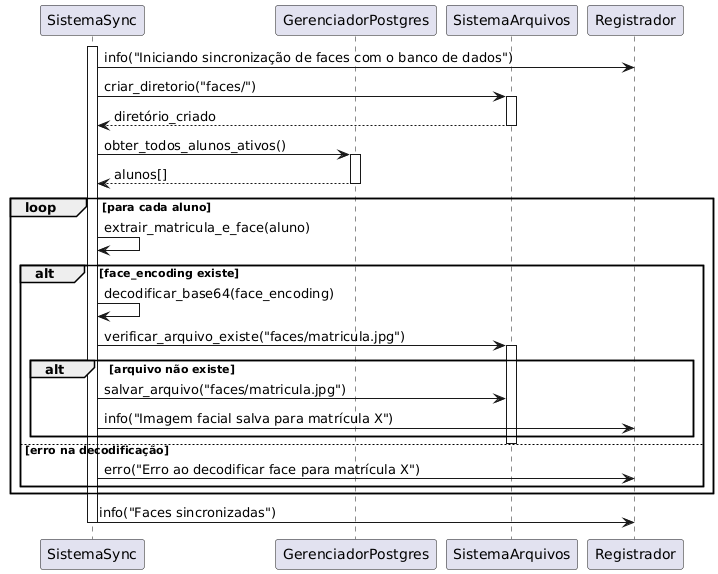

The diagram above was rendered by PlantUML. Its source (embedded in the PNG):
@startuml
participant "SistemaSync" as SS
participant "GerenciadorPostgres" as PG
participant "SistemaArquivos" as FS
participant "Registrador" as LOG

activate SS
SS -> LOG: info("Iniciando sincronização de faces com o banco de dados")

SS -> FS: criar_diretorio("faces/")
activate FS
FS --> SS: diretório_criado
deactivate FS

SS -> PG: obter_todos_alunos_ativos()
activate PG
PG --> SS: alunos[]
deactivate PG

loop para cada aluno
    SS -> SS: extrair_matricula_e_face(aluno)
    
    alt face_encoding existe
        SS -> SS: decodificar_base64(face_encoding)
        
        SS -> FS: verificar_arquivo_existe("faces/matricula.jpg")
        activate FS
        
        alt arquivo não existe
            SS -> FS: salvar_arquivo("faces/matricula.jpg")
            SS -> LOG: info("Imagem facial salva para matrícula X")
        end
        
        deactivate FS
    else erro na decodificação
        SS -> LOG: erro("Erro ao decodificar face para matrícula X")
    end
end

SS -> LOG: info("Faces sincronizadas")
deactivate SS
@enduml